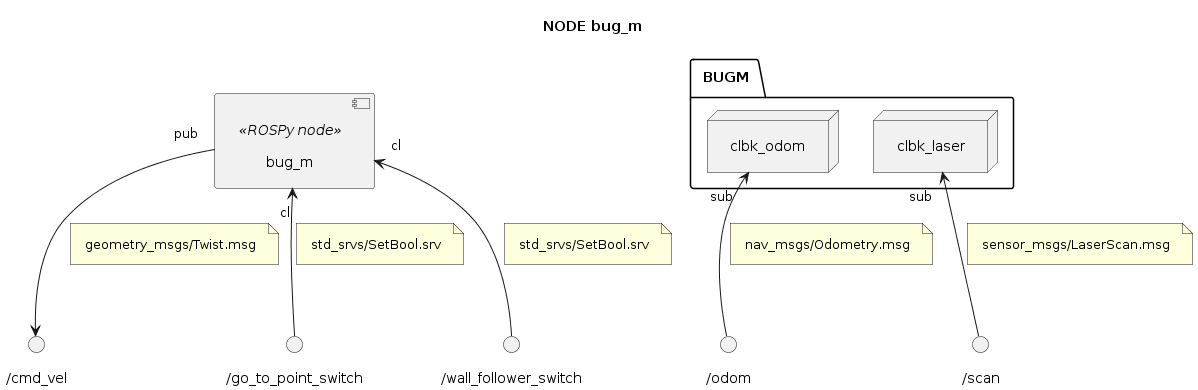

The diagram above was rendered by PlantUML. Its source (embedded in the PNG):
@startuml

''' INFOS
title NODE bug_m
skinparam Padding 8
allow_mixing


''' COMPONENTS
component "bug_m" <<ROSPy node>> as NODE_BUG_M {
	node "clbk_odom" as BUGM.READ_ODOM
	node "clbk_laser" as BUGM.LISTENER_LASER
}

() "/odom" as TOPIC_ODOM
BUGM.READ_ODOM "sub" <-- TOPIC_ODOM
note on link: nav_msgs/Odometry.msg

() "/scan" as TOPIC_LASER
BUGM.LISTENER_LASER "sub" <-- TOPIC_LASER
note on link: sensor_msgs/LaserScan.msg

() "/cmd_vel" as TOPIC_VEL
NODE_BUG_M "pub" --> TOPIC_VEL
note on link: geometry_msgs/Twist.msg

() "/go_to_point_switch" as SRV_GOTO_SWITCH
NODE_BUG_M "cl" <-- SRV_GOTO_SWITCH
note on link: std_srvs/SetBool.srv

() "/wall_follower_switch" as SRV_WALL_SWITCH
NODE_BUG_M "cl" <-- SRV_WALL_SWITCH
note on link: std_srvs/SetBool.srv

@enduml